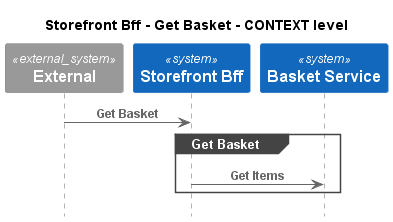

The diagram above was rendered by PlantUML. Its source (embedded in the PNG):
@startuml
!pragma layout smetana
!include ..\..\..\..\.c4s\C4_Sequence.puml

title Storefront Bff - Get Basket - CONTEXT level

System_Ext(C4InterFlow.SoftwareSystems.ExternalSystem, "External", "")
System(ECommercePlatform.SoftwareSystems.StorefrontBff, "Storefront Bff", "")
System(ECommercePlatform.SoftwareSystems.BasketService, "Basket Service", "")

Rel(C4InterFlow.SoftwareSystems.ExternalSystem, ECommercePlatform.SoftwareSystems.StorefrontBff, "Get Basket")
group Get Basket
Rel(ECommercePlatform.SoftwareSystems.StorefrontBff, ECommercePlatform.SoftwareSystems.BasketService, "Get Items")
end


@enduml